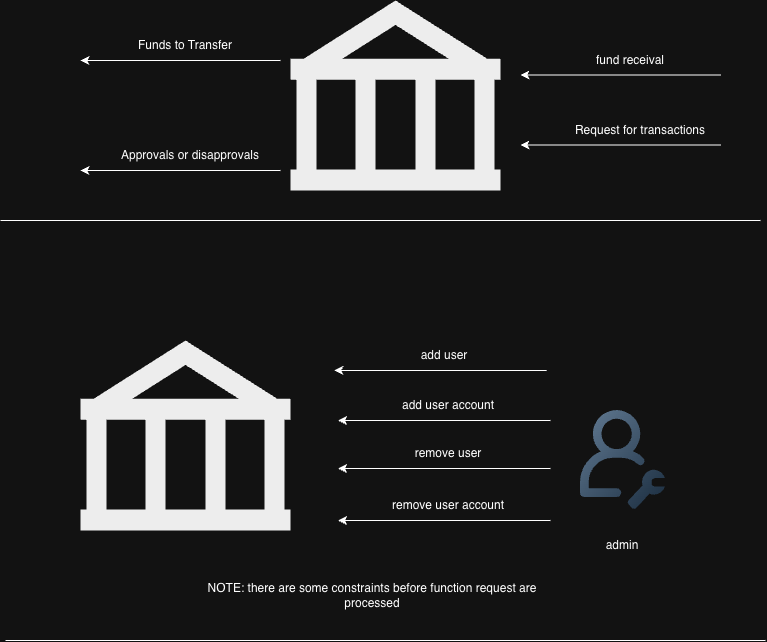

The diagram above was exported from draw.io. Its source (the exported page's mxGraphModel, read from the mxfile embedded in the PNG):
<mxGraphModel dx="1653" dy="824" grid="1" gridSize="10" guides="1" tooltips="1" connect="1" arrows="1" fold="1" page="1" pageScale="1" pageWidth="850" pageHeight="1100" math="0" shadow="0">
  <root>
    <mxCell id="0" />
    <mxCell id="1" parent="0" />
    <mxCell id="eHriyVrMuvjIzjYkcQR9-1" parent="1" style="shape=mxgraph.signs.travel.bank;html=1;pointerEvents=1;fillColor=#000000;strokeColor=none;verticalLabelPosition=bottom;verticalAlign=top;align=center;" value="" vertex="1">
      <mxGeometry height="190" width="210" x="330" y="420" as="geometry" />
    </mxCell>
    <mxCell id="eHriyVrMuvjIzjYkcQR9-2" edge="1" parent="1" style="endArrow=classic;html=1;rounded=0;" value="">
      <mxGeometry height="50" relative="1" width="50" as="geometry">
        <mxPoint as="offset" />
        <mxPoint x="320" y="480" as="sourcePoint" />
        <mxPoint x="120" y="480" as="targetPoint" />
      </mxGeometry>
    </mxCell>
    <mxCell id="eHriyVrMuvjIzjYkcQR9-3" parent="1" style="text;html=1;whiteSpace=wrap;strokeColor=none;fillColor=none;align=center;verticalAlign=middle;rounded=0;" value="Funds to Transfer" vertex="1">
      <mxGeometry height="30" width="130" x="160" y="450" as="geometry" />
    </mxCell>
    <mxCell id="eHriyVrMuvjIzjYkcQR9-5" edge="1" parent="1" style="endArrow=classic;html=1;rounded=0;" value="">
      <mxGeometry height="50" relative="1" width="50" as="geometry">
        <mxPoint x="760" y="494.5" as="sourcePoint" />
        <mxPoint x="560" y="494.5" as="targetPoint" />
      </mxGeometry>
    </mxCell>
    <mxCell id="eHriyVrMuvjIzjYkcQR9-6" edge="1" parent="1" style="endArrow=classic;html=1;rounded=0;" value="">
      <mxGeometry height="50" relative="1" width="50" as="geometry">
        <mxPoint x="760" y="564.5" as="sourcePoint" />
        <mxPoint x="560" y="564.5" as="targetPoint" />
      </mxGeometry>
    </mxCell>
    <mxCell id="eHriyVrMuvjIzjYkcQR9-7" parent="1" style="text;html=1;whiteSpace=wrap;strokeColor=none;fillColor=none;align=center;verticalAlign=middle;rounded=0;" value="Request for transactions" vertex="1">
      <mxGeometry height="30" width="160" x="600" y="534.5" as="geometry" />
    </mxCell>
    <mxCell id="eHriyVrMuvjIzjYkcQR9-9" edge="1" parent="1" style="endArrow=classic;html=1;rounded=0;" value="">
      <mxGeometry height="50" relative="1" width="50" as="geometry">
        <mxPoint x="320" y="590" as="sourcePoint" />
        <mxPoint x="120" y="590" as="targetPoint" />
      </mxGeometry>
    </mxCell>
    <mxCell id="eHriyVrMuvjIzjYkcQR9-10" parent="1" style="text;html=1;whiteSpace=wrap;strokeColor=none;fillColor=none;align=center;verticalAlign=middle;rounded=0;" value="Approvals or disapprovals" vertex="1">
      <mxGeometry height="30" width="160" x="150" y="560" as="geometry" />
    </mxCell>
    <mxCell id="eHriyVrMuvjIzjYkcQR9-15" parent="1" style="text;html=1;whiteSpace=wrap;strokeColor=none;fillColor=none;align=center;verticalAlign=middle;rounded=0;" value="fund receival" vertex="1">
      <mxGeometry height="30" width="160" x="590" y="464.5" as="geometry" />
    </mxCell>
    <mxCell id="eHriyVrMuvjIzjYkcQR9-16" edge="1" parent="1" style="endArrow=none;html=1;rounded=0;" value="">
      <mxGeometry height="50" relative="1" width="50" as="geometry">
        <mxPoint x="40" y="640" as="sourcePoint" />
        <mxPoint x="800" y="640" as="targetPoint" />
      </mxGeometry>
    </mxCell>
    <mxCell id="eHriyVrMuvjIzjYkcQR9-17" parent="1" style="shape=mxgraph.signs.travel.bank;html=1;pointerEvents=1;fillColor=#000000;strokeColor=none;verticalLabelPosition=bottom;verticalAlign=top;align=center;" value="" vertex="1">
      <mxGeometry height="190" width="210" x="120" y="760" as="geometry" />
    </mxCell>
    <mxCell id="eHriyVrMuvjIzjYkcQR9-18" parent="1" style="shape=image;editableCssRules=.*;verticalLabelPosition=bottom;labelBackgroundColor=default;verticalAlign=top;aspect=fixed;imageAspect=0;image=data:image/svg+xml,(base64 omitted: 3076 chars);" value="" vertex="1">
      <mxGeometry height="99" width="84.86" x="620" y="830" as="geometry" />
    </mxCell>
    <mxCell id="eHriyVrMuvjIzjYkcQR9-19" parent="1" style="text;html=1;whiteSpace=wrap;strokeColor=none;fillColor=none;align=center;verticalAlign=middle;rounded=0;" value="admin" vertex="1">
      <mxGeometry height="30" width="160" x="582.4300000000001" y="950" as="geometry" />
    </mxCell>
    <mxCell id="eHriyVrMuvjIzjYkcQR9-20" edge="1" parent="1" style="endArrow=classic;html=1;rounded=0;" value="">
      <mxGeometry height="50" relative="1" width="50" as="geometry">
        <mxPoint as="offset" />
        <mxPoint x="586.21" y="790" as="sourcePoint" />
        <mxPoint x="373.78" y="790" as="targetPoint" />
      </mxGeometry>
    </mxCell>
    <mxCell id="eHriyVrMuvjIzjYkcQR9-21" parent="1" style="text;html=1;whiteSpace=wrap;strokeColor=none;fillColor=none;align=center;verticalAlign=middle;rounded=0;" value="add user" vertex="1">
      <mxGeometry height="30" width="160" x="403.78" y="760" as="geometry" />
    </mxCell>
    <mxCell id="eHriyVrMuvjIzjYkcQR9-22" edge="1" parent="1" style="endArrow=classic;html=1;rounded=0;" value="">
      <mxGeometry height="50" relative="1" width="50" as="geometry">
        <mxPoint as="offset" />
        <mxPoint x="589.99" y="840" as="sourcePoint" />
        <mxPoint x="377.55999999999995" y="840" as="targetPoint" />
      </mxGeometry>
    </mxCell>
    <mxCell id="eHriyVrMuvjIzjYkcQR9-23" parent="1" style="text;html=1;whiteSpace=wrap;strokeColor=none;fillColor=none;align=center;verticalAlign=middle;rounded=0;" value="add user account" vertex="1">
      <mxGeometry height="30" width="160" x="407.55999999999995" y="810" as="geometry" />
    </mxCell>
    <mxCell id="eHriyVrMuvjIzjYkcQR9-24" edge="1" parent="1" style="endArrow=classic;html=1;rounded=0;" value="">
      <mxGeometry height="50" relative="1" width="50" as="geometry">
        <mxPoint as="offset" />
        <mxPoint x="590" y="888" as="sourcePoint" />
        <mxPoint x="377.56999999999994" y="888" as="targetPoint" />
      </mxGeometry>
    </mxCell>
    <mxCell id="eHriyVrMuvjIzjYkcQR9-25" parent="1" style="text;html=1;whiteSpace=wrap;strokeColor=none;fillColor=none;align=center;verticalAlign=middle;rounded=0;" value="remove user" vertex="1">
      <mxGeometry height="30" width="160" x="407.56999999999994" y="858" as="geometry" />
    </mxCell>
    <mxCell id="eHriyVrMuvjIzjYkcQR9-26" edge="1" parent="1" style="endArrow=classic;html=1;rounded=0;" value="">
      <mxGeometry height="50" relative="1" width="50" as="geometry">
        <mxPoint as="offset" />
        <mxPoint x="589.99" y="940" as="sourcePoint" />
        <mxPoint x="377.56" y="940" as="targetPoint" />
      </mxGeometry>
    </mxCell>
    <mxCell id="eHriyVrMuvjIzjYkcQR9-27" parent="1" style="text;html=1;whiteSpace=wrap;strokeColor=none;fillColor=none;align=center;verticalAlign=middle;rounded=0;" value="remove user account" vertex="1">
      <mxGeometry height="30" width="160" x="407.56" y="910" as="geometry" />
    </mxCell>
    <mxCell id="eHriyVrMuvjIzjYkcQR9-28" parent="1" style="text;html=1;whiteSpace=wrap;strokeColor=none;fillColor=none;align=center;verticalAlign=middle;rounded=0;" value="NOTE: there are some constraints before function request are processed" vertex="1">
      <mxGeometry height="30" width="340" x="242.43" y="1000" as="geometry" />
    </mxCell>
    <mxCell id="eHriyVrMuvjIzjYkcQR9-29" edge="1" parent="1" style="endArrow=none;html=1;rounded=0;" value="">
      <mxGeometry height="50" relative="1" width="50" as="geometry">
        <mxPoint x="45" y="1060" as="sourcePoint" />
        <mxPoint x="805" y="1060" as="targetPoint" />
      </mxGeometry>
    </mxCell>
  </root>
</mxGraphModel>